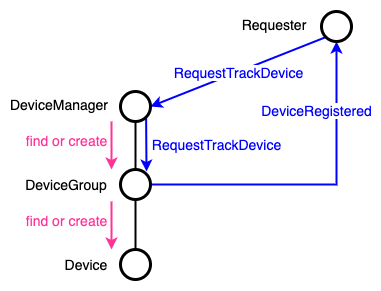

The diagram above was exported from draw.io. Its source (the exported page's mxGraphModel, read from the mxfile embedded in the PNG):
<mxGraphModel dx="1426" dy="771" grid="1" gridSize="5" guides="1" tooltips="1" connect="1" arrows="1" fold="1" page="1" pageScale="1" pageWidth="827" pageHeight="1169" math="0" shadow="0">
  <root>
    <mxCell id="0" />
    <mxCell id="1" parent="0" />
    <mxCell id="2" value="&lt;font style=&quot;font-size: 14px&quot;&gt;DeviceManager&lt;/font&gt;" style="text;html=1;strokeColor=none;fillColor=none;align=center;verticalAlign=middle;whiteSpace=wrap;rounded=0;" vertex="1" parent="1">
      <mxGeometry x="60" y="128" width="40" height="20" as="geometry" />
    </mxCell>
    <mxCell id="3" value="&lt;font style=&quot;font-size: 14px&quot;&gt;DeviceGroup&lt;br&gt;&lt;/font&gt;" style="text;html=1;strokeColor=none;fillColor=none;align=center;verticalAlign=middle;whiteSpace=wrap;rounded=0;" vertex="1" parent="1">
      <mxGeometry x="67" y="208" width="40" height="20" as="geometry" />
    </mxCell>
    <mxCell id="4" value="" style="ellipse;whiteSpace=wrap;html=1;aspect=fixed;strokeWidth=3;" vertex="1" parent="1">
      <mxGeometry x="141" y="283" width="30" height="30" as="geometry" />
    </mxCell>
    <mxCell id="5" value="" style="endArrow=none;html=1;strokeWidth=2;entryX=0.5;entryY=1;entryDx=0;entryDy=0;exitX=0.5;exitY=0;exitDx=0;exitDy=0;" edge="1" source="21" target="20" parent="1">
      <mxGeometry width="50" height="50" relative="1" as="geometry">
        <mxPoint x="147" y="365" as="sourcePoint" />
        <mxPoint x="197" y="315" as="targetPoint" />
      </mxGeometry>
    </mxCell>
    <mxCell id="6" value="" style="endArrow=none;html=1;strokeWidth=2;entryX=0.5;entryY=1;entryDx=0;entryDy=0;exitX=0.5;exitY=0;exitDx=0;exitDy=0;" edge="1" source="4" target="21" parent="1">
      <mxGeometry width="50" height="50" relative="1" as="geometry">
        <mxPoint x="147" y="365" as="sourcePoint" />
        <mxPoint x="197" y="315" as="targetPoint" />
      </mxGeometry>
    </mxCell>
    <mxCell id="7" value="&lt;font style=&quot;font-size: 14px&quot;&gt;Device&lt;br&gt;&lt;/font&gt;" style="text;html=1;strokeColor=none;fillColor=none;align=center;verticalAlign=middle;whiteSpace=wrap;rounded=0;" vertex="1" parent="1">
      <mxGeometry x="87" y="288" width="40" height="20" as="geometry" />
    </mxCell>
    <mxCell id="8" value="" style="endArrow=classic;html=1;strokeColor=#0000FF;strokeWidth=2;exitX=0;exitY=1;exitDx=0;exitDy=0;entryX=1;entryY=0.5;entryDx=0;entryDy=0;" edge="1" source="19" target="20" parent="1">
      <mxGeometry relative="1" as="geometry">
        <mxPoint x="171" y="435" as="sourcePoint" />
        <mxPoint x="437" y="435" as="targetPoint" />
      </mxGeometry>
    </mxCell>
    <mxCell id="9" value="&lt;font style=&quot;font-size: 14px&quot; color=&quot;#0000ff&quot;&gt;RequestTrackDevice&lt;/font&gt;" style="edgeLabel;resizable=0;html=1;align=center;verticalAlign=middle;spacingLeft=0;" connectable="0" vertex="1" parent="8">
      <mxGeometry relative="1" as="geometry" />
    </mxCell>
    <mxCell id="10" value="" style="endArrow=classic;html=1;strokeColor=#0000FF;strokeWidth=2;exitX=1;exitY=1;exitDx=0;exitDy=0;" edge="1" source="20" parent="1">
      <mxGeometry relative="1" as="geometry">
        <mxPoint x="368" y="195" as="sourcePoint" />
        <mxPoint x="167" y="205" as="targetPoint" />
      </mxGeometry>
    </mxCell>
    <mxCell id="11" value="&lt;font style=&quot;font-size: 14px&quot; color=&quot;#0000ff&quot;&gt;RequestTrackDevice&lt;/font&gt;" style="edgeLabel;resizable=0;html=1;align=center;verticalAlign=middle;spacingLeft=140;" connectable="0" vertex="1" parent="10">
      <mxGeometry relative="1" as="geometry" />
    </mxCell>
    <mxCell id="12" value="" style="endArrow=classic;html=1;strokeColor=#0000FF;strokeWidth=2;entryX=0.5;entryY=1;entryDx=0;entryDy=0;edgeStyle=orthogonalEdgeStyle;exitX=1;exitY=0.5;exitDx=0;exitDy=0;rounded=0;" edge="1" source="21" target="19" parent="1">
      <mxGeometry relative="1" as="geometry">
        <mxPoint x="357" y="220" as="sourcePoint" />
        <mxPoint x="217" y="325" as="targetPoint" />
      </mxGeometry>
    </mxCell>
    <mxCell id="13" value="&lt;font style=&quot;font-size: 14px&quot; color=&quot;#0000ff&quot;&gt;DeviceRegistered&lt;/font&gt;" style="edgeLabel;resizable=0;html=1;align=center;verticalAlign=middle;spacingBottom=150;" connectable="0" vertex="1" parent="12">
      <mxGeometry relative="1" as="geometry" />
    </mxCell>
    <mxCell id="14" value="&lt;font style=&quot;font-size: 14px&quot;&gt;Requester&lt;/font&gt;" style="text;html=1;strokeColor=none;fillColor=none;align=center;verticalAlign=middle;whiteSpace=wrap;rounded=0;" vertex="1" parent="1">
      <mxGeometry x="275" y="48" width="40" height="20" as="geometry" />
    </mxCell>
    <mxCell id="15" value="" style="endArrow=classic;html=1;strokeWidth=2;strokeColor=#FF3399;" edge="1" parent="1">
      <mxGeometry relative="1" as="geometry">
        <mxPoint x="132" y="155" as="sourcePoint" />
        <mxPoint x="132" y="203" as="targetPoint" />
      </mxGeometry>
    </mxCell>
    <mxCell id="16" value="&lt;font color=&quot;#ff3399&quot;&gt;&lt;span style=&quot;font-size: 14px&quot;&gt;find or create&lt;/span&gt;&lt;/font&gt;" style="edgeLabel;resizable=0;html=1;align=center;verticalAlign=middle;spacingLeft=0;spacingRight=92;spacingBottom=12;" connectable="0" vertex="1" parent="15">
      <mxGeometry relative="1" as="geometry" />
    </mxCell>
    <mxCell id="17" value="" style="endArrow=classic;html=1;strokeWidth=2;strokeColor=#FF3399;" edge="1" parent="1">
      <mxGeometry relative="1" as="geometry">
        <mxPoint x="132" y="234.9999999999999" as="sourcePoint" />
        <mxPoint x="132" y="283" as="targetPoint" />
      </mxGeometry>
    </mxCell>
    <mxCell id="18" value="&lt;font color=&quot;#ff3399&quot;&gt;&lt;span style=&quot;font-size: 14px&quot;&gt;find or create&lt;/span&gt;&lt;/font&gt;" style="edgeLabel;resizable=0;html=1;align=center;verticalAlign=middle;spacingLeft=0;spacingRight=92;spacingBottom=12;" connectable="0" vertex="1" parent="17">
      <mxGeometry relative="1" as="geometry" />
    </mxCell>
    <mxCell id="19" value="" style="ellipse;whiteSpace=wrap;html=1;aspect=fixed;strokeWidth=3;" vertex="1" parent="1">
      <mxGeometry x="342" y="45" width="30" height="30" as="geometry" />
    </mxCell>
    <mxCell id="20" value="" style="ellipse;whiteSpace=wrap;html=1;aspect=fixed;strokeWidth=3;" vertex="1" parent="1">
      <mxGeometry x="141" y="125" width="30" height="30" as="geometry" />
    </mxCell>
    <mxCell id="21" value="" style="ellipse;whiteSpace=wrap;html=1;aspect=fixed;strokeWidth=3;" vertex="1" parent="1">
      <mxGeometry x="141" y="203" width="30" height="30" as="geometry" />
    </mxCell>
  </root>
</mxGraphModel>